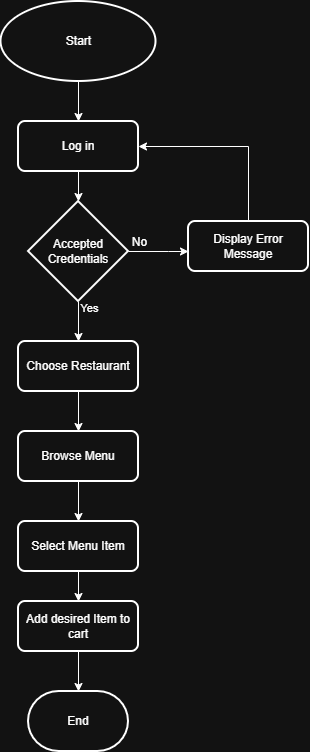

The diagram above was exported from draw.io. Its source (the exported page's mxGraphModel, read from the mxfile embedded in the PNG):
<mxGraphModel dx="891" dy="553" grid="1" gridSize="10" guides="1" tooltips="1" connect="1" arrows="1" fold="1" page="1" pageScale="1" pageWidth="850" pageHeight="1100" math="0" shadow="0">
  <root>
    <mxCell id="0" />
    <mxCell id="1" parent="0" />
    <mxCell id="w1DI4zlPzfo-khO0nEzl-1" edge="1" parent="1" source="w1DI4zlPzfo-khO0nEzl-2" style="edgeStyle=orthogonalEdgeStyle;rounded=0;orthogonalLoop=1;jettySize=auto;html=1;" target="w1DI4zlPzfo-khO0nEzl-4" value="">
      <mxGeometry relative="1" as="geometry" />
    </mxCell>
    <mxCell id="w1DI4zlPzfo-khO0nEzl-2" parent="1" style="strokeWidth=2;html=1;shape=mxgraph.flowchart.start_2;whiteSpace=wrap;" value="Start" vertex="1">
      <mxGeometry height="80" width="155" x="132.5" y="10" as="geometry" />
    </mxCell>
    <mxCell id="w1DI4zlPzfo-khO0nEzl-3" edge="1" parent="1" source="w1DI4zlPzfo-khO0nEzl-4" style="edgeStyle=orthogonalEdgeStyle;rounded=0;orthogonalLoop=1;jettySize=auto;html=1;" target="w1DI4zlPzfo-khO0nEzl-14" value="">
      <mxGeometry relative="1" as="geometry" />
    </mxCell>
    <mxCell id="w1DI4zlPzfo-khO0nEzl-4" parent="1" style="rounded=1;whiteSpace=wrap;html=1;absoluteArcSize=1;arcSize=14;strokeWidth=2;" value="Log in" vertex="1">
      <mxGeometry height="50" width="120" x="150" y="130" as="geometry" />
    </mxCell>
    <mxCell id="w1DI4zlPzfo-khO0nEzl-18" edge="1" parent="1" source="w1DI4zlPzfo-khO0nEzl-5" style="edgeStyle=orthogonalEdgeStyle;rounded=0;orthogonalLoop=1;jettySize=auto;html=1;fontFamily=Helvetica;fontSize=12;fontColor=default;" target="w1DI4zlPzfo-khO0nEzl-6">
      <mxGeometry relative="1" as="geometry" />
    </mxCell>
    <mxCell id="w1DI4zlPzfo-khO0nEzl-5" parent="1" style="rounded=1;whiteSpace=wrap;html=1;absoluteArcSize=1;arcSize=14;strokeWidth=2;" value="Select Menu Item" vertex="1">
      <mxGeometry height="50" width="120" x="150" y="530" as="geometry" />
    </mxCell>
    <mxCell id="w1DI4zlPzfo-khO0nEzl-6" parent="1" style="rounded=1;whiteSpace=wrap;html=1;absoluteArcSize=1;arcSize=14;strokeWidth=2;" value="Add desired Item to cart" vertex="1">
      <mxGeometry height="50" width="120" x="150" y="610" as="geometry" />
    </mxCell>
    <mxCell id="w1DI4zlPzfo-khO0nEzl-17" edge="1" parent="1" source="w1DI4zlPzfo-khO0nEzl-7" style="edgeStyle=orthogonalEdgeStyle;rounded=0;orthogonalLoop=1;jettySize=auto;html=1;fontFamily=Helvetica;fontSize=12;fontColor=default;" target="w1DI4zlPzfo-khO0nEzl-5">
      <mxGeometry relative="1" as="geometry" />
    </mxCell>
    <mxCell id="w1DI4zlPzfo-khO0nEzl-7" parent="1" style="rounded=1;whiteSpace=wrap;html=1;absoluteArcSize=1;arcSize=14;strokeWidth=2;" value="Browse Menu" vertex="1">
      <mxGeometry height="50" width="120" x="150" y="440" as="geometry" />
    </mxCell>
    <mxCell id="w1DI4zlPzfo-khO0nEzl-16" edge="1" parent="1" source="w1DI4zlPzfo-khO0nEzl-9" style="edgeStyle=orthogonalEdgeStyle;rounded=0;orthogonalLoop=1;jettySize=auto;html=1;entryX=0.5;entryY=0;entryDx=0;entryDy=0;" target="w1DI4zlPzfo-khO0nEzl-7" value="">
      <mxGeometry relative="1" as="geometry">
        <mxPoint x="210" y="475" as="targetPoint" />
      </mxGeometry>
    </mxCell>
    <mxCell id="w1DI4zlPzfo-khO0nEzl-9" parent="1" style="rounded=1;whiteSpace=wrap;html=1;absoluteArcSize=1;arcSize=14;strokeWidth=2;" value="Choose Restaurant" vertex="1">
      <mxGeometry height="50" width="120" x="150" y="350" as="geometry" />
    </mxCell>
    <mxCell id="w1DI4zlPzfo-khO0nEzl-12" edge="1" parent="1" source="w1DI4zlPzfo-khO0nEzl-14" style="edgeStyle=orthogonalEdgeStyle;rounded=0;orthogonalLoop=1;jettySize=auto;html=1;" target="w1DI4zlPzfo-khO0nEzl-9" value="">
      <mxGeometry relative="1" as="geometry" />
    </mxCell>
    <mxCell id="w1DI4zlPzfo-khO0nEzl-13" connectable="0" parent="w1DI4zlPzfo-khO0nEzl-12" style="edgeLabel;html=1;align=center;verticalAlign=middle;resizable=0;points=[];" value="Yes&lt;div&gt;&lt;br&gt;&lt;/div&gt;" vertex="1">
      <mxGeometry relative="1" x="-0.3273" y="1" as="geometry">
        <mxPoint x="9" as="offset" />
      </mxGeometry>
    </mxCell>
    <mxCell id="b8CEjHsFoKlqpwq9MmjB-3" edge="1" parent="1" source="w1DI4zlPzfo-khO0nEzl-14" style="edgeStyle=orthogonalEdgeStyle;rounded=0;orthogonalLoop=1;jettySize=auto;html=1;fontFamily=Helvetica;fontSize=12;fontColor=default;" target="b8CEjHsFoKlqpwq9MmjB-2" value="">
      <mxGeometry relative="1" as="geometry">
        <Array as="points">
          <mxPoint x="300" y="260" />
          <mxPoint x="300" y="260" />
        </Array>
      </mxGeometry>
    </mxCell>
    <mxCell id="b8CEjHsFoKlqpwq9MmjB-6" connectable="0" parent="b8CEjHsFoKlqpwq9MmjB-3" style="edgeLabel;html=1;align=center;verticalAlign=middle;resizable=0;points=[];fontFamily=Helvetica;fontSize=12;fontColor=default;" value="No" vertex="1">
      <mxGeometry relative="1" x="0.1879" y="4" as="geometry">
        <mxPoint x="-26" y="-6" as="offset" />
      </mxGeometry>
    </mxCell>
    <mxCell id="w1DI4zlPzfo-khO0nEzl-14" parent="1" style="strokeWidth=2;html=1;shape=mxgraph.flowchart.decision;whiteSpace=wrap;" value="Accepted Credentials" vertex="1">
      <mxGeometry height="100" width="100" x="160" y="210" as="geometry" />
    </mxCell>
    <mxCell id="w1DI4zlPzfo-khO0nEzl-19" parent="1" style="strokeWidth=2;html=1;shape=mxgraph.flowchart.terminator;whiteSpace=wrap;rounded=1;strokeColor=default;align=center;verticalAlign=middle;arcSize=14;absoluteArcSize=1;fontFamily=Helvetica;fontSize=12;fontColor=default;fillColor=default;" value="End" vertex="1">
      <mxGeometry height="60" width="100" x="160" y="700" as="geometry" />
    </mxCell>
    <mxCell id="w1DI4zlPzfo-khO0nEzl-20" edge="1" parent="1" source="w1DI4zlPzfo-khO0nEzl-6" style="edgeStyle=orthogonalEdgeStyle;rounded=0;orthogonalLoop=1;jettySize=auto;html=1;entryX=0.5;entryY=0;entryDx=0;entryDy=0;entryPerimeter=0;fontFamily=Helvetica;fontSize=12;fontColor=default;" target="w1DI4zlPzfo-khO0nEzl-19">
      <mxGeometry relative="1" as="geometry" />
    </mxCell>
    <mxCell id="b8CEjHsFoKlqpwq9MmjB-5" edge="1" parent="1" source="b8CEjHsFoKlqpwq9MmjB-2" style="edgeStyle=orthogonalEdgeStyle;rounded=0;orthogonalLoop=1;jettySize=auto;html=1;entryX=1;entryY=0.5;entryDx=0;entryDy=0;fontFamily=Helvetica;fontSize=12;fontColor=default;" target="w1DI4zlPzfo-khO0nEzl-4">
      <mxGeometry relative="1" as="geometry">
        <Array as="points">
          <mxPoint x="380" y="155" />
        </Array>
      </mxGeometry>
    </mxCell>
    <mxCell id="b8CEjHsFoKlqpwq9MmjB-2" parent="1" style="rounded=1;whiteSpace=wrap;html=1;absoluteArcSize=1;arcSize=14;strokeWidth=2;" value="Display Error Message" vertex="1">
      <mxGeometry height="50" width="120" x="320" y="230" as="geometry" />
    </mxCell>
  </root>
</mxGraphModel>